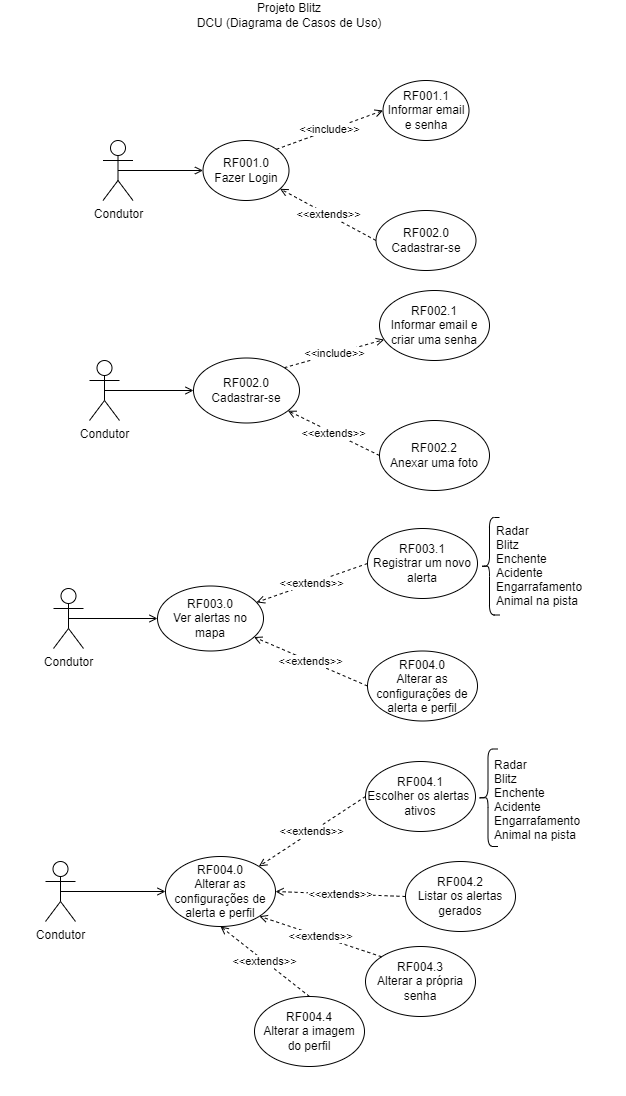

The diagram above was exported from draw.io. Its source (the exported page's mxGraphModel, read from the mxfile embedded in the PNG):
<mxGraphModel dx="1422" dy="737" grid="1" gridSize="10" guides="1" tooltips="1" connect="1" arrows="1" fold="1" page="1" pageScale="1" pageWidth="827" pageHeight="1169" math="0" shadow="0">
  <root>
    <mxCell id="0" />
    <mxCell id="1" parent="0" />
    <mxCell id="5N2poV29lzd8hAnf5SQt-1" value="Projeto Blitz&lt;br&gt;DCU (Diagrama de Casos de Uso)" style="text;html=1;strokeColor=none;fillColor=none;align=center;verticalAlign=middle;whiteSpace=wrap;rounded=0;" vertex="1" parent="1">
      <mxGeometry x="309" y="30" width="210" height="30" as="geometry" />
    </mxCell>
    <mxCell id="5N2poV29lzd8hAnf5SQt-8" style="edgeStyle=none;rounded=0;orthogonalLoop=1;jettySize=auto;html=1;exitX=0.5;exitY=0.5;exitDx=0;exitDy=0;exitPerimeter=0;entryX=0;entryY=0.5;entryDx=0;entryDy=0;endArrow=open;endFill=0;" edge="1" parent="1" source="5N2poV29lzd8hAnf5SQt-2" target="5N2poV29lzd8hAnf5SQt-5">
      <mxGeometry relative="1" as="geometry" />
    </mxCell>
    <mxCell id="5N2poV29lzd8hAnf5SQt-2" value="Condutor" style="shape=umlActor;verticalLabelPosition=bottom;verticalAlign=top;html=1;outlineConnect=0;" vertex="1" parent="1">
      <mxGeometry x="227.5" y="170" width="30" height="60" as="geometry" />
    </mxCell>
    <mxCell id="5N2poV29lzd8hAnf5SQt-3" value="RF001.1&lt;br&gt;Informar email e senha" style="ellipse;whiteSpace=wrap;html=1;" vertex="1" parent="1">
      <mxGeometry x="507.5" y="110" width="86" height="60" as="geometry" />
    </mxCell>
    <mxCell id="5N2poV29lzd8hAnf5SQt-7" value="&amp;lt;&amp;lt;extends&amp;gt;&amp;gt;" style="edgeStyle=none;rounded=0;orthogonalLoop=1;jettySize=auto;html=1;exitX=0;exitY=0.5;exitDx=0;exitDy=0;dashed=1;endArrow=open;endFill=0;" edge="1" parent="1" source="5N2poV29lzd8hAnf5SQt-4" target="5N2poV29lzd8hAnf5SQt-5">
      <mxGeometry relative="1" as="geometry" />
    </mxCell>
    <mxCell id="5N2poV29lzd8hAnf5SQt-4" value="RF002.0&lt;br&gt;Cadastrar-se" style="ellipse;whiteSpace=wrap;html=1;" vertex="1" parent="1">
      <mxGeometry x="500.5" y="240" width="100" height="60" as="geometry" />
    </mxCell>
    <mxCell id="5N2poV29lzd8hAnf5SQt-6" value="&amp;lt;&amp;lt;include&amp;gt;&amp;gt;" style="rounded=0;orthogonalLoop=1;jettySize=auto;html=1;exitX=1;exitY=0;exitDx=0;exitDy=0;entryX=0;entryY=0.5;entryDx=0;entryDy=0;endArrow=open;endFill=0;dashed=1;" edge="1" parent="1" source="5N2poV29lzd8hAnf5SQt-5" target="5N2poV29lzd8hAnf5SQt-3">
      <mxGeometry relative="1" as="geometry" />
    </mxCell>
    <mxCell id="5N2poV29lzd8hAnf5SQt-5" value="RF001.0&lt;br&gt;Fazer Login" style="ellipse;whiteSpace=wrap;html=1;" vertex="1" parent="1">
      <mxGeometry x="327.5" y="170" width="86" height="60" as="geometry" />
    </mxCell>
    <mxCell id="5N2poV29lzd8hAnf5SQt-11" style="edgeStyle=none;rounded=0;orthogonalLoop=1;jettySize=auto;html=1;exitX=0.5;exitY=0.5;exitDx=0;exitDy=0;exitPerimeter=0;entryX=0;entryY=0.5;entryDx=0;entryDy=0;endArrow=open;endFill=0;" edge="1" parent="1" source="5N2poV29lzd8hAnf5SQt-9" target="5N2poV29lzd8hAnf5SQt-10">
      <mxGeometry relative="1" as="geometry" />
    </mxCell>
    <mxCell id="5N2poV29lzd8hAnf5SQt-9" value="Condutor" style="shape=umlActor;verticalLabelPosition=bottom;verticalAlign=top;html=1;outlineConnect=0;" vertex="1" parent="1">
      <mxGeometry x="214" y="390" width="30" height="60" as="geometry" />
    </mxCell>
    <mxCell id="5N2poV29lzd8hAnf5SQt-14" value="&amp;lt;&amp;lt;include&amp;gt;&amp;gt;" style="edgeStyle=none;rounded=0;orthogonalLoop=1;jettySize=auto;html=1;exitX=1;exitY=0;exitDx=0;exitDy=0;endArrow=open;endFill=0;dashed=1;" edge="1" parent="1" source="5N2poV29lzd8hAnf5SQt-10" target="5N2poV29lzd8hAnf5SQt-12">
      <mxGeometry relative="1" as="geometry" />
    </mxCell>
    <mxCell id="5N2poV29lzd8hAnf5SQt-10" value="RF002.0&lt;br&gt;Cadastrar-se" style="ellipse;whiteSpace=wrap;html=1;" vertex="1" parent="1">
      <mxGeometry x="318" y="387.5" width="106" height="65" as="geometry" />
    </mxCell>
    <mxCell id="5N2poV29lzd8hAnf5SQt-12" value="RF002.1&lt;br&gt;Informar email e criar uma senha" style="ellipse;whiteSpace=wrap;html=1;" vertex="1" parent="1">
      <mxGeometry x="504" y="320" width="110" height="70" as="geometry" />
    </mxCell>
    <mxCell id="5N2poV29lzd8hAnf5SQt-15" value="&amp;lt;&amp;lt;extends&amp;gt;&amp;gt;" style="edgeStyle=none;rounded=0;orthogonalLoop=1;jettySize=auto;html=1;exitX=0;exitY=0.5;exitDx=0;exitDy=0;dashed=1;endArrow=open;endFill=0;" edge="1" parent="1" source="5N2poV29lzd8hAnf5SQt-13" target="5N2poV29lzd8hAnf5SQt-10">
      <mxGeometry relative="1" as="geometry" />
    </mxCell>
    <mxCell id="5N2poV29lzd8hAnf5SQt-13" value="RF002.2&lt;br&gt;Anexar uma foto" style="ellipse;whiteSpace=wrap;html=1;" vertex="1" parent="1">
      <mxGeometry x="504" y="450" width="110" height="70" as="geometry" />
    </mxCell>
    <mxCell id="5N2poV29lzd8hAnf5SQt-16" style="edgeStyle=none;rounded=0;orthogonalLoop=1;jettySize=auto;html=1;exitX=0.5;exitY=0.5;exitDx=0;exitDy=0;exitPerimeter=0;entryX=0;entryY=0.5;entryDx=0;entryDy=0;endArrow=open;endFill=0;" edge="1" source="5N2poV29lzd8hAnf5SQt-17" target="5N2poV29lzd8hAnf5SQt-19" parent="1">
      <mxGeometry relative="1" as="geometry" />
    </mxCell>
    <mxCell id="5N2poV29lzd8hAnf5SQt-17" value="Condutor" style="shape=umlActor;verticalLabelPosition=bottom;verticalAlign=top;html=1;outlineConnect=0;" vertex="1" parent="1">
      <mxGeometry x="202" y="610" width="30" height="60" as="geometry" />
    </mxCell>
    <mxCell id="5N2poV29lzd8hAnf5SQt-19" value="RF003.0&lt;br&gt;Ver alertas no mapa" style="ellipse;whiteSpace=wrap;html=1;" vertex="1" parent="1">
      <mxGeometry x="306" y="607.5" width="106" height="65" as="geometry" />
    </mxCell>
    <mxCell id="5N2poV29lzd8hAnf5SQt-23" value="&amp;lt;&amp;lt;extends&amp;gt;&amp;gt;" style="edgeStyle=none;rounded=0;orthogonalLoop=1;jettySize=auto;html=1;exitX=0;exitY=0.5;exitDx=0;exitDy=0;dashed=1;endArrow=open;endFill=0;" edge="1" parent="1" source="5N2poV29lzd8hAnf5SQt-20" target="5N2poV29lzd8hAnf5SQt-19">
      <mxGeometry relative="1" as="geometry" />
    </mxCell>
    <mxCell id="5N2poV29lzd8hAnf5SQt-20" value="RF003.1&lt;br&gt;Registrar um novo alerta" style="ellipse;whiteSpace=wrap;html=1;" vertex="1" parent="1">
      <mxGeometry x="516" y="550" width="110" height="70" as="geometry" />
    </mxCell>
    <mxCell id="5N2poV29lzd8hAnf5SQt-21" value="&amp;lt;&amp;lt;extends&amp;gt;&amp;gt;" style="edgeStyle=none;rounded=0;orthogonalLoop=1;jettySize=auto;html=1;exitX=0;exitY=0.5;exitDx=0;exitDy=0;dashed=1;endArrow=open;endFill=0;" edge="1" source="5N2poV29lzd8hAnf5SQt-22" target="5N2poV29lzd8hAnf5SQt-19" parent="1">
      <mxGeometry relative="1" as="geometry" />
    </mxCell>
    <mxCell id="5N2poV29lzd8hAnf5SQt-22" value="RF004.0&lt;br&gt;Alterar as configurações de alerta e perfil" style="ellipse;whiteSpace=wrap;html=1;" vertex="1" parent="1">
      <mxGeometry x="516" y="672.5" width="110" height="70" as="geometry" />
    </mxCell>
    <mxCell id="5N2poV29lzd8hAnf5SQt-24" value="RF004.0&lt;br&gt;Alterar as configurações de alerta e perfil" style="ellipse;whiteSpace=wrap;html=1;" vertex="1" parent="1">
      <mxGeometry x="254" y="915" width="110" height="70" as="geometry" />
    </mxCell>
    <mxCell id="5N2poV29lzd8hAnf5SQt-25" value="Condutor" style="shape=umlActor;verticalLabelPosition=bottom;verticalAlign=top;html=1;outlineConnect=0;" vertex="1" parent="1">
      <mxGeometry x="134" y="920" width="30" height="60" as="geometry" />
    </mxCell>
    <mxCell id="5N2poV29lzd8hAnf5SQt-27" style="edgeStyle=none;rounded=0;orthogonalLoop=1;jettySize=auto;html=1;exitX=0.5;exitY=0.5;exitDx=0;exitDy=0;exitPerimeter=0;entryX=0;entryY=0.5;entryDx=0;entryDy=0;endArrow=open;endFill=0;" edge="1" parent="1" source="5N2poV29lzd8hAnf5SQt-25" target="5N2poV29lzd8hAnf5SQt-24">
      <mxGeometry relative="1" as="geometry">
        <mxPoint x="159" y="770" as="sourcePoint" />
        <mxPoint x="248" y="770" as="targetPoint" />
      </mxGeometry>
    </mxCell>
    <mxCell id="5N2poV29lzd8hAnf5SQt-28" value="RF004.1&lt;br&gt;Escolher os alertas&amp;nbsp; ativos" style="ellipse;whiteSpace=wrap;html=1;" vertex="1" parent="1">
      <mxGeometry x="454" y="820" width="110" height="70" as="geometry" />
    </mxCell>
    <mxCell id="5N2poV29lzd8hAnf5SQt-29" value="Radar&#10;Blitz&#10;Enchente&#10;Acidente&#10;Engarrafamento&#10;Animal na pista" style="text;strokeColor=none;fillColor=none;align=left;verticalAlign=middle;spacingLeft=4;spacingRight=4;overflow=hidden;points=[[0,0.5],[1,0.5]];portConstraint=eastwest;rotatable=0;" vertex="1" parent="1">
      <mxGeometry x="580" y="795" width="110" height="95" as="geometry" />
    </mxCell>
    <mxCell id="5N2poV29lzd8hAnf5SQt-30" value="RF004.2&lt;br&gt;Listar os alertas gerados" style="ellipse;whiteSpace=wrap;html=1;" vertex="1" parent="1">
      <mxGeometry x="494" y="920" width="110" height="70" as="geometry" />
    </mxCell>
    <mxCell id="5N2poV29lzd8hAnf5SQt-31" value="RF004.3&lt;br&gt;Alterar a própria senha" style="ellipse;whiteSpace=wrap;html=1;" vertex="1" parent="1">
      <mxGeometry x="454" y="1005" width="110" height="70" as="geometry" />
    </mxCell>
    <mxCell id="5N2poV29lzd8hAnf5SQt-32" value="RF004.4&lt;br&gt;Alterar a imagem do perfil" style="ellipse;whiteSpace=wrap;html=1;" vertex="1" parent="1">
      <mxGeometry x="343" y="1055" width="110" height="70" as="geometry" />
    </mxCell>
    <mxCell id="5N2poV29lzd8hAnf5SQt-35" value="&amp;lt;&amp;lt;extends&amp;gt;&amp;gt;" style="edgeStyle=none;rounded=0;orthogonalLoop=1;jettySize=auto;html=1;exitX=0;exitY=0.5;exitDx=0;exitDy=0;dashed=1;endArrow=open;endFill=0;" edge="1" parent="1" source="5N2poV29lzd8hAnf5SQt-28" target="5N2poV29lzd8hAnf5SQt-24">
      <mxGeometry relative="1" as="geometry">
        <mxPoint x="458" y="742.5" as="sourcePoint" />
        <mxPoint x="344.5022404491144" y="693.5646503827431" as="targetPoint" />
      </mxGeometry>
    </mxCell>
    <mxCell id="5N2poV29lzd8hAnf5SQt-36" value="&amp;lt;&amp;lt;extends&amp;gt;&amp;gt;" style="edgeStyle=none;rounded=0;orthogonalLoop=1;jettySize=auto;html=1;exitX=0;exitY=0.5;exitDx=0;exitDy=0;dashed=1;endArrow=open;endFill=0;entryX=1;entryY=0.5;entryDx=0;entryDy=0;" edge="1" parent="1" source="5N2poV29lzd8hAnf5SQt-30" target="5N2poV29lzd8hAnf5SQt-24">
      <mxGeometry relative="1" as="geometry">
        <mxPoint x="464" y="865" as="sourcePoint" />
        <mxPoint x="357.32043766693414" y="934.8935063561469" as="targetPoint" />
      </mxGeometry>
    </mxCell>
    <mxCell id="5N2poV29lzd8hAnf5SQt-37" value="&amp;lt;&amp;lt;extends&amp;gt;&amp;gt;" style="edgeStyle=none;rounded=0;orthogonalLoop=1;jettySize=auto;html=1;exitX=0;exitY=0;exitDx=0;exitDy=0;dashed=1;endArrow=open;endFill=0;entryX=1;entryY=1;entryDx=0;entryDy=0;" edge="1" parent="1" source="5N2poV29lzd8hAnf5SQt-31" target="5N2poV29lzd8hAnf5SQt-24">
      <mxGeometry relative="1" as="geometry">
        <mxPoint x="504" y="965" as="sourcePoint" />
        <mxPoint x="374" y="960" as="targetPoint" />
      </mxGeometry>
    </mxCell>
    <mxCell id="5N2poV29lzd8hAnf5SQt-38" value="&amp;lt;&amp;lt;extends&amp;gt;&amp;gt;" style="edgeStyle=none;rounded=0;orthogonalLoop=1;jettySize=auto;html=1;exitX=0.5;exitY=0;exitDx=0;exitDy=0;dashed=1;endArrow=open;endFill=0;entryX=0.5;entryY=1;entryDx=0;entryDy=0;" edge="1" parent="1" source="5N2poV29lzd8hAnf5SQt-32" target="5N2poV29lzd8hAnf5SQt-24">
      <mxGeometry relative="1" as="geometry">
        <mxPoint x="480.1091270347399" y="1025.2512626584708" as="sourcePoint" />
        <mxPoint x="357.8908729652601" y="984.748737341529" as="targetPoint" />
      </mxGeometry>
    </mxCell>
    <mxCell id="5N2poV29lzd8hAnf5SQt-39" value="Radar&#10;Blitz&#10;Enchente&#10;Acidente&#10;Engarrafamento&#10;Animal na pista" style="text;strokeColor=none;fillColor=none;align=left;verticalAlign=middle;spacingLeft=4;spacingRight=4;overflow=hidden;points=[[0,0.5],[1,0.5]];portConstraint=eastwest;rotatable=0;" vertex="1" parent="1">
      <mxGeometry x="640" y="525" width="110" height="95" as="geometry" />
    </mxCell>
    <mxCell id="5N2poV29lzd8hAnf5SQt-40" value="" style="shape=curlyBracket;whiteSpace=wrap;html=1;rounded=1;" vertex="1" parent="1">
      <mxGeometry x="626" y="525" width="20" height="97.5" as="geometry" />
    </mxCell>
    <mxCell id="5N2poV29lzd8hAnf5SQt-41" value="" style="shape=curlyBracket;whiteSpace=wrap;html=1;rounded=1;" vertex="1" parent="1">
      <mxGeometry x="569.5" y="792.5" width="20" height="97.5" as="geometry" />
    </mxCell>
  </root>
</mxGraphModel>